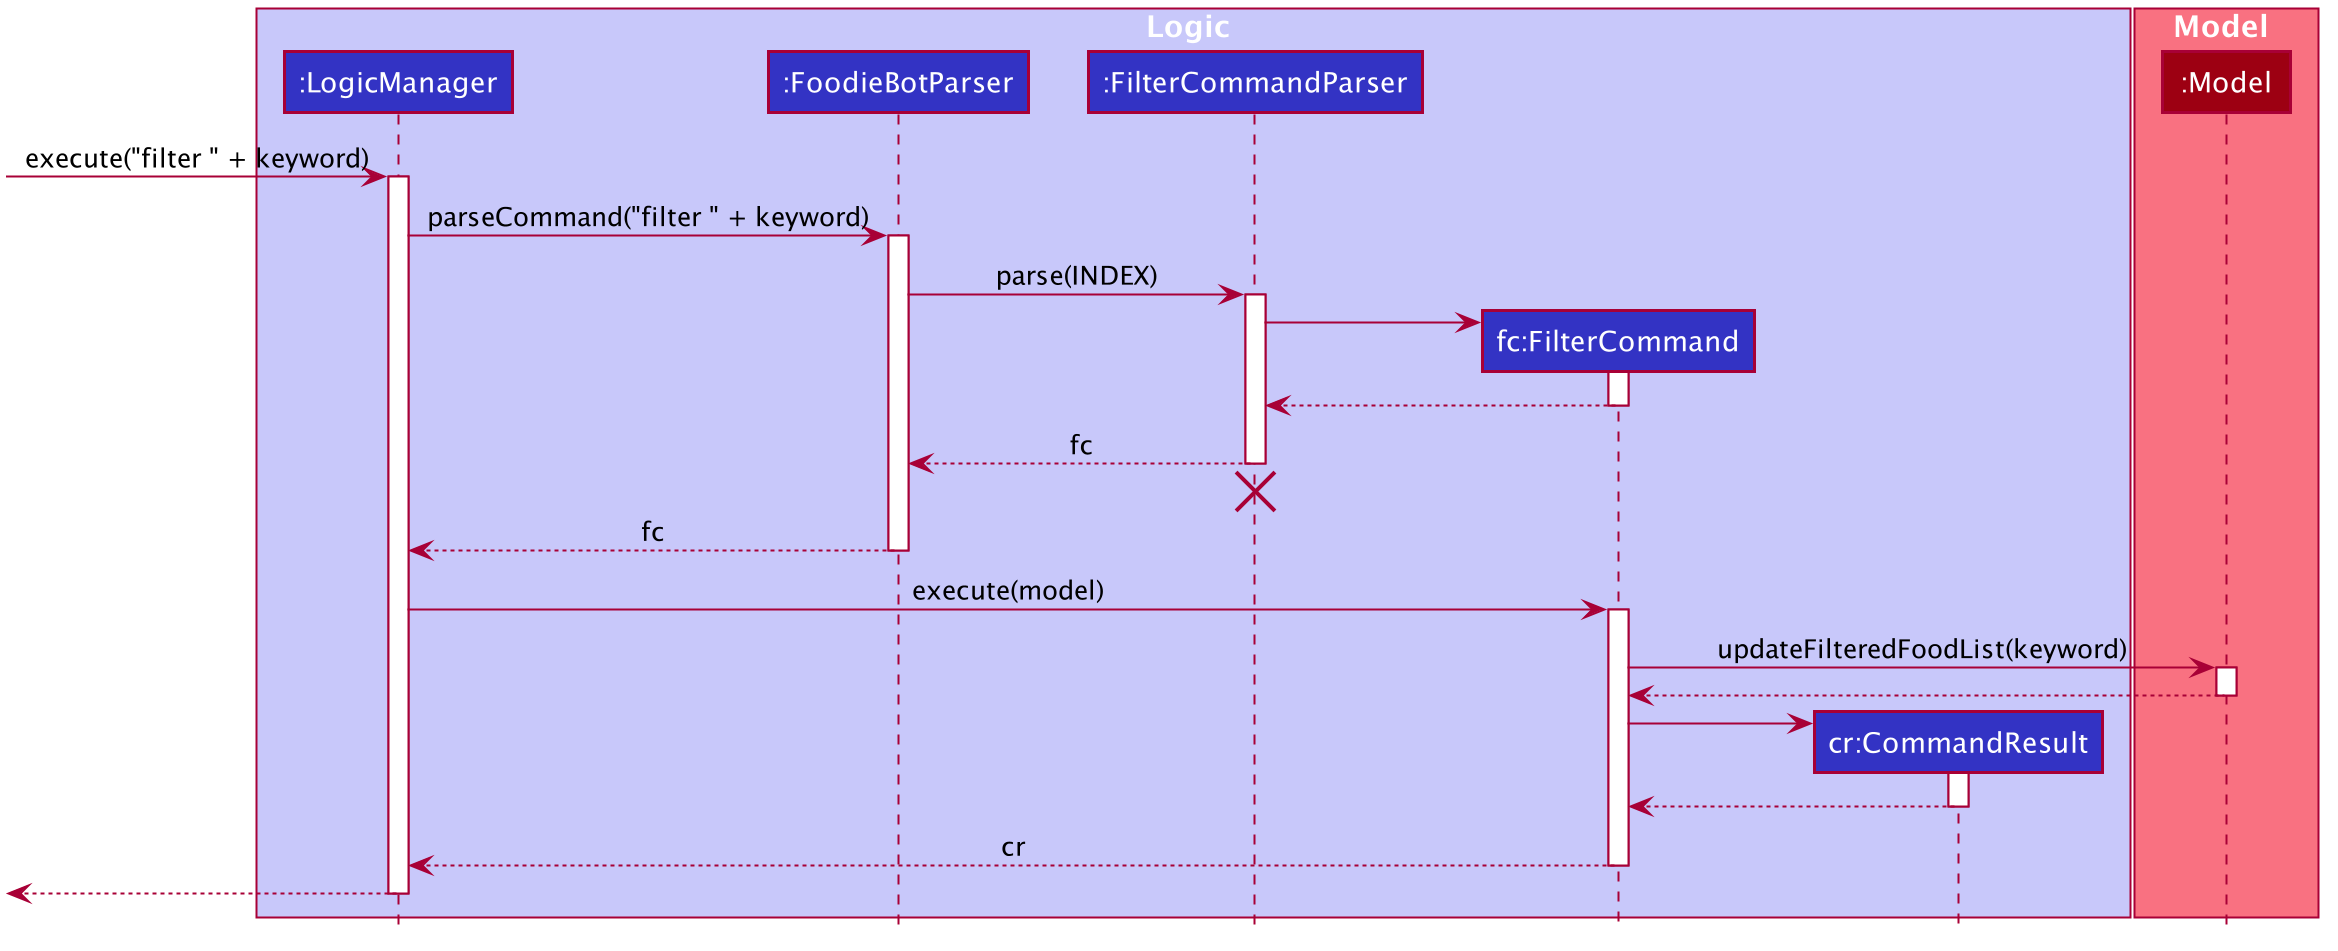

The diagram above was rendered by PlantUML. Its source (embedded in the PNG):
@startuml








skinparam BackgroundColor #FFFFFFF

skinparam Shadowing false

skinparam Class {
    FontColor #FFFFFF
    BorderThickness 1
    BorderColor #FFFFFF
    StereotypeFontColor #FFFFFF
    FontName Arial
}

skinparam Actor {
    BorderColor #000000
    Color #000000
    FontName Arial
}

skinparam Sequence {
    MessageAlign center
    BoxFontSize 15
    BoxPadding 0
    BoxFontColor #FFFFFF
    FontName Arial
}

skinparam Participant {
    FontColor #FFFFFFF
    Padding 20
}

skinparam MinClassWidth 50
skinparam ParticipantPadding 10
skinparam Shadowing false
skinparam DefaultTextAlignment center
skinparam packageStyle Rectangle

hide footbox
hide members
hide circle

box Logic #C8C8FA
participant ":LogicManager" as LogicManager #3333C4
participant ":FoodieBotParser" as FoodieBotParser #3333C4
participant ":FilterCommandParser" as FilterCommandParser #3333C4
participant "fc:FilterCommand" as FilterCommand #3333C4
participant "cr:CommandResult" as CommandResult #3333C4
end box

box Model #F97181
participant ":Model" as Model #9D0012
end box


[-> LogicManager : execute("filter " + keyword)
activate LogicManager

LogicManager -> FoodieBotParser : parseCommand("filter " + keyword)
activate FoodieBotParser

FoodieBotParser -> FilterCommandParser : parse(INDEX)
activate FilterCommandParser

create FilterCommand
FilterCommandParser -> FilterCommand
activate FilterCommand

FilterCommand --> FilterCommandParser :
deactivate FilterCommand

FilterCommandParser --> FoodieBotParser : fc
deactivate FilterCommandParser
FilterCommandParser -[hidden]-> FoodieBotParser
destroy FilterCommandParser

FoodieBotParser --> LogicManager : fc
deactivate FoodieBotParser

LogicManager -> FilterCommand : execute(model)
activate FilterCommand

FilterCommand -> Model : updateFilteredFoodList(keyword)
activate Model

Model --> FilterCommand :
deactivate Model


create CommandResult
FilterCommand -> CommandResult
activate CommandResult

CommandResult --> FilterCommand
deactivate CommandResult

FilterCommand --> LogicManager : cr
deactivate FilterCommand

[<--LogicManager
deactivate LogicManager

@enduml